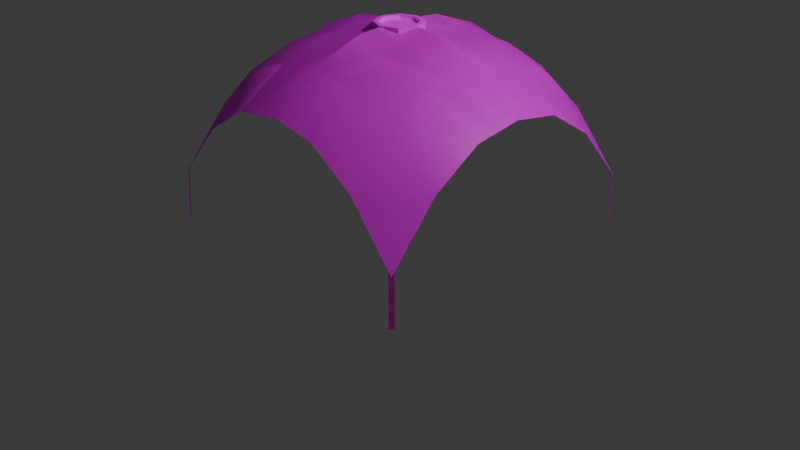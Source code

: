 # Source: broof.blend  (saved by Blender 4.3.34; exported with 4.5.12 LTS)
import bpy
from mathutils import Matrix  # noqa: F401  (used for matrix-valued properties, if any)

bpy.ops.wm.read_factory_settings(use_empty=True)
scene = bpy.context.scene
scene.name = 'Scene'

# ---- collections
col_collection = bpy.data.collections.new('Collection'); scene.collection.children.link(col_collection)

# ---- images (referenced by path relative to the original .blend; pixels are not part of the script)
import os
ASSET_DIR = os.environ.get("B2B_ASSET_DIR", "")  # directory of the original .blend (textures are referenced by path, not embedded)
HERE = os.path.dirname(os.path.abspath(__file__))  # packed textures are extracted next to this script under _unpacked/

def load_image(name, relpath, width, height, colorspace="sRGB"):
    """Load a texture the original file referenced (path relative to the .blend, or extracted next to this script)."""
    p = next((c for c in (os.path.join(HERE, relpath), os.path.join(ASSET_DIR, relpath)) if relpath and os.path.exists(c)), "")
    if p:
        img = bpy.data.images.load(p, check_existing=True)
        img.name = name
    else:  # same state as the original file: an image datablock whose file is absent (Cycles renders it pink)
        img = bpy.data.images.new(name, width, height)
        img.source = "FILE"
        img.filepath = "//" + (relpath or name)
    img.colorspace_settings.name = colorspace
    return img
img_broof_png = load_image('broof.png', 'broof.png', 1024, 1024, 'sRGB')

# ---- materials (node trees are filled in below, after node groups)
mat_material = bpy.data.materials.new('Material')
mat_material.alpha_threshold = 0.0
mat_material.roughness = 0.5
mat_material.line_color = (0.0, 0.0, 0.0, 1.0)

# ---- material node trees
mat_material.use_nodes = True; mat_material.node_tree.nodes.clear()
_N = mat_material.node_tree.nodes; _L = mat_material.node_tree.links
n0 = _N.new('ShaderNodeOutputMaterial'); n0.name = 'Material Output'; n0.location = (300, 300)
n1 = _N.new('ShaderNodeBsdfPrincipled'); n1.name = 'Principled BSDF'; n1.location = (10, 300)
n1.inputs[3].default_value = 1.45
n2 = _N.new('ShaderNodeTexImage'); n2.name = 'Image Texture'; n2.location = (-280, 280)
n2.image = img_broof_png
n2.interpolation = 'Closest'
_L.new(n1.outputs[0], n0.inputs[0])
_L.new(n2.outputs[0], n1.inputs[0])
_L.new(n2.outputs[1], n1.inputs[4])
n0.is_active_output = True

# ---- world
world_world = bpy.data.worlds.new('World'); scene.world = world_world
world_world.use_nodes = True; world_world.node_tree.nodes.clear()
_N = world_world.node_tree.nodes; _L = world_world.node_tree.links
n0 = _N.new('ShaderNodeOutputWorld'); n0.name = 'World Output'; n0.location = (300, 300)
n1 = _N.new('ShaderNodeBackground'); n1.name = 'Background'; n1.location = (10, 300)
n1.inputs[0].default_value = (0.05088, 0.05088, 0.05088, 1.0)
_L.new(n1.outputs[0], n0.inputs[0])
n0.is_active_output = True
world_world.color = (0.05088, 0.05088, 0.05088)
world_world.sun_shadow_jitter_overblur = 0.0

# ---- cameras
cam_camera = bpy.data.cameras.new('Camera')
cam_camera.clip_end = 100.0
cam_camera.ortho_scale = 7.314

# ---- lights
light_light = bpy.data.lights.new('Light', 'POINT')
light_light.energy = 1000.0
light_light.shadow_soft_size = 0.1

# ---- meshes
me_plane = bpy.data.meshes.new('Plane')
me_plane.from_pydata([(-1.5, -1.5, 0.0), (1.5, -1.5, 0.0), (-1.5, 1.5, 0.0), (1.5, 1.5, 0.0), (-1.5, 1.0, 0.5822), (-1.5, 0.5, 0.9015), (-1.5, 0.0, 0.9837), (-1.5, -0.5, 0.9015), (-1.5, -1.0, 0.5822), (-1.0, -1.5, 0.5822), (-0.5, -1.5, 0.9015), (0.0, -1.5, 0.9837), (0.5, -1.5, 0.9015), (1.0, -1.5, 0.5822), (1.5, -1.0, 0.5822), (1.5, -0.5, 0.9015), (1.5, 0.0, 0.9837), (1.5, 0.5, 0.9015), (1.5, 1.0, 0.5822), (1.0, 1.5, 0.5822), (0.5, 1.5, 0.9015), (0.0, 1.5, 0.9837), (-0.5, 1.5, 0.9015), (-1.0, 1.5, 0.5822), (-1.0, -1.0, 1.055), (-1.0, -0.5, 1.236), (-1.0, 0.0, 1.337), (-1.0, 0.5, 1.236), (-1.0, 1.0, 1.055), (-0.5, -1.0, 1.236), (-0.5, -0.5, 1.387), (-0.5, 0.0, 1.521), (-0.5, 0.5, 1.387), (-0.5, 1.0, 1.236), (0.0, -1.0, 1.337), (0.0, -0.5, 1.521), (0.0, 0.5, 1.521), (0.0, 1.0, 1.337), (0.5, -1.0, 1.236), (0.5, -0.5, 1.387), (0.5, 0.0, 1.521), (0.5, 0.5, 1.387), (0.5, 1.0, 1.236), (1.0, -1.0, 1.055), (1.0, -0.5, 1.236), (1.0, 0.0, 1.337), (1.0, 0.5, 1.236), (1.0, 1.0, 1.055), (0.25, -1.5, 0.9426), (0.25, 1.5, 0.9426), (0.25, -1.0, 1.263), (0.25, -0.5, 1.41), (0.25, 0.0, 1.543), (0.25, 0.5, 1.41), (0.25, 1.0, 1.263), (-0.25, -1.5, 0.9426), (-0.25, 1.5, 0.9426), (-0.25, -1.0, 1.263), (-0.25, -0.5, 1.41), (-0.25, 0.0, 1.543), (-0.25, 0.5, 1.41), (-0.25, 1.0, 1.263), (-1.5, -0.25, 0.9426), (1.5, -0.25, 0.9426), (-1.0, -0.25, 1.263), (-0.5, -0.25, 1.41), (0.0, -0.25, 1.543), (0.5, -0.25, 1.41), (1.0, -0.25, 1.263), (0.25, -0.25, 1.432), (-0.25, -0.25, 1.432), (-1.5, 0.25, 0.9426), (1.5, 0.25, 0.9426), (-1.0, 0.25, 1.263), (-0.5, 0.25, 1.41), (0.0, 0.25, 1.543), (0.5, 0.25, 1.41), (1.0, 0.25, 1.263), (0.25, 0.25, 1.432), (-0.25, 0.25, 1.432), (-0.1768, -0.1768, 1.471), (0.1768, -0.1768, 1.497), (0.1768, 0.1768, 1.471), (-0.1768, 0.1768, 1.497), (-1.5, -1.5, 0.0), (1.5, -1.5, 0.0), (-1.5, 1.5, 0.0), (1.5, 1.5, 0.0), (-1.5, 1.0, 0.5822), (-1.5, 0.5, 0.9015), (-1.5, 0.0, 0.9837), (-1.5, -0.5, 0.9015), (-1.5, -1.0, 0.5822), (-1.0, -1.5, 0.5822), (-0.5, -1.5, 0.9015), (0.0, -1.5, 0.9837), (0.5, -1.5, 0.9015), (1.0, -1.5, 0.5822), (1.5, -1.0, 0.5822), (1.5, -0.5, 0.9015), (1.5, 0.0, 0.9837), (1.5, 0.5, 0.9015), (1.5, 1.0, 0.5822), (1.0, 1.5, 0.5822), (0.5, 1.5, 0.9015), (0.0, 1.5, 0.9837), (-0.5, 1.5, 0.9015), (-1.0, 1.5, 0.5822), (-1.0, -1.0, 1.055), (-1.0, -0.5, 1.236), (-1.0, 0.0, 1.337), (-1.0, 0.5, 1.236), (-1.0, 1.0, 1.055), (-0.5, -1.0, 1.236), (-0.5, -0.5, 1.387), (-0.5, 0.0, 1.521), (-0.5, 0.5, 1.387), (-0.5, 1.0, 1.236), (0.0, -1.0, 1.337), (0.0, -0.5, 1.521), (0.0, 0.5, 1.521), (0.0, 1.0, 1.337), (0.5, -1.0, 1.236), (0.5, -0.5, 1.387), (0.5, 0.0, 1.521), (0.5, 0.5, 1.387), (0.5, 1.0, 1.236), (1.0, -1.0, 1.055), (1.0, -0.5, 1.236), (1.0, 0.0, 1.337), (1.0, 0.5, 1.236), (1.0, 1.0, 1.055), (0.25, -1.5, 0.9426), (0.25, 1.5, 0.9426), (0.25, -1.0, 1.263), (0.25, -0.5, 1.41), (0.25, 0.0, 1.543), (0.25, 0.5, 1.41), (0.25, 1.0, 1.263), (-0.25, -1.5, 0.9426), (-0.25, 1.5, 0.9426), (-0.25, -1.0, 1.263), (-0.25, -0.5, 1.41), (-0.25, 0.0, 1.543), (-0.25, 0.5, 1.41), (-0.25, 1.0, 1.263), (-1.5, -0.25, 0.9426), (1.5, -0.25, 0.9426), (-1.0, -0.25, 1.263), (-0.5, -0.25, 1.41), (0.0, -0.25, 1.543), (0.5, -0.25, 1.41), (1.0, -0.25, 1.263), (0.25, -0.25, 1.432), (-0.25, -0.25, 1.432), (-1.5, 0.25, 0.9426), (1.5, 0.25, 0.9426), (-1.0, 0.25, 1.263), (-0.5, 0.25, 1.41), (0.0, 0.25, 1.543), (0.5, 0.25, 1.41), (1.0, 0.25, 1.263), (0.25, 0.25, 1.432), (-0.25, 0.25, 1.432), (-0.1768, -0.1768, 1.471), (0.1768, -0.1768, 1.497), (0.1768, 0.1768, 1.471), (-0.1768, 0.1768, 1.497), (0.0, 0.201, 1.471), (0.0, 0.201, 1.553), (0.1421, 0.1421, 1.471), (0.1421, 0.1421, 1.553), (0.201, 0.0, 1.471), (0.201, 0.0, 1.553), (0.1421, -0.1421, 1.471), (0.1421, -0.1421, 1.553), (0.0, -0.201, 1.471), (0.0, -0.201, 1.553), (-0.1421, -0.1421, 1.471), (-0.1421, -0.1421, 1.553), (-0.201, 0.0, 1.471), (-0.201, 0.0, 1.553), (-0.1421, 0.1421, 1.471), (-0.1421, 0.1421, 1.553), (0.0, 0.25, 1.471), (0.1768, 0.1768, 1.471), (0.1768, 0.1768, 1.553), (0.0, 0.25, 1.553), (0.25, 0.0, 1.471), (0.25, 0.0, 1.553), (0.1768, -0.1768, 1.471), (0.1768, -0.1768, 1.553), (0.0, -0.25, 1.471), (0.0, -0.25, 1.553), (-0.1768, -0.1768, 1.471), (-0.1768, -0.1768, 1.553), (-0.25, 0.0, 1.471), (-0.25, 0.0, 1.553), (-0.1768, 0.1768, 1.471), (-0.1768, 0.1768, 1.553), (1.453e-09, 0.201, 1.507), (0.1421, 0.1421, 1.507), (0.1421, 0.1421, 1.517), (5.813e-09, 0.201, 1.517), (0.201, 0.0, 1.507), (0.201, 0.0, 1.517), (0.1421, -0.1421, 1.507), (0.1421, -0.1421, 1.517), (1.453e-09, -0.201, 1.507), (5.813e-09, -0.201, 1.517), (-0.1421, -0.1421, 1.507), (-0.1421, -0.1421, 1.517), (-0.201, 0.0, 1.507), (-0.201, 0.0, 1.517), (-0.1421, 0.1421, 1.507), (-0.1421, 0.1421, 1.517)], [], [(47, 18, 3, 19), (4, 28, 23, 2), (28, 33, 22, 23), (61, 37, 21, 56), (54, 42, 20, 49), (42, 47, 19, 20), (0, 9, 24, 8), (8, 24, 25, 7), (62, 64, 26, 6), (71, 73, 27, 5), (5, 27, 28, 4), (9, 10, 29, 24), (24, 29, 30, 25), (64, 65, 31, 26), (73, 74, 32, 27), (27, 32, 33, 28), (55, 11, 34, 57), (57, 34, 35, 58), (59, 70, 66, 80), (79, 75, 36, 60), (60, 36, 37, 61), (48, 12, 38, 50), (50, 38, 39, 51), (69, 67, 40, 52), (78, 76, 41, 53), (53, 41, 42, 54), (12, 13, 43, 38), (38, 43, 44, 39), (67, 68, 45, 40), (76, 77, 46, 41), (41, 46, 47, 42), (13, 1, 14, 43), (43, 14, 15, 44), (68, 63, 16, 45), (77, 72, 17, 46), (46, 17, 18, 47), (36, 53, 54, 37), (75, 78, 53, 36), (66, 69, 52, 81), (34, 50, 51, 35), (11, 48, 50, 34), (37, 54, 49, 21), (32, 60, 61, 33), (74, 79, 60, 32), (65, 70, 59, 31), (29, 57, 58, 30), (10, 55, 57, 29), (33, 61, 56, 22), (30, 58, 70, 65), (35, 51, 69, 66), (44, 15, 63, 68), (39, 44, 68, 67), (51, 39, 67, 69), (58, 35, 66, 70), (25, 30, 65, 64), (7, 25, 64, 62), (31, 59, 79, 74), (52, 78, 75, 82), (45, 16, 72, 77), (40, 45, 77, 76), (52, 40, 76, 78), (75, 79, 59, 83), (26, 31, 74, 73), (6, 26, 73, 71), (131, 103, 87, 102), (88, 86, 107, 112), (112, 107, 106, 117), (145, 140, 105, 121), (138, 133, 104, 126), (126, 104, 103, 131), (84, 92, 108, 93), (92, 91, 109, 108), (146, 90, 110, 148), (155, 89, 111, 157), (89, 88, 112, 111), (93, 108, 113, 94), (108, 109, 114, 113), (148, 110, 115, 149), (157, 111, 116, 158), (111, 112, 117, 116), (139, 141, 118, 95), (141, 142, 119, 118), (143, 164, 150, 154), (163, 144, 120, 159), (144, 145, 121, 120), (132, 134, 122, 96), (134, 135, 123, 122), (153, 136, 124, 151), (162, 137, 125, 160), (137, 138, 126, 125), (96, 122, 127, 97), (122, 123, 128, 127), (151, 124, 129, 152), (160, 125, 130, 161), (125, 126, 131, 130), (97, 127, 98, 85), (127, 128, 99, 98), (152, 129, 100, 147), (161, 130, 101, 156), (130, 131, 102, 101), (120, 121, 138, 137), (159, 120, 137, 162), (150, 165, 136, 153), (118, 119, 135, 134), (95, 118, 134, 132), (121, 105, 133, 138), (116, 117, 145, 144), (158, 116, 144, 163), (149, 115, 143, 154), (113, 114, 142, 141), (94, 113, 141, 139), (117, 106, 140, 145), (114, 149, 154, 142), (119, 150, 153, 135), (128, 152, 147, 99), (123, 151, 152, 128), (135, 153, 151, 123), (142, 154, 150, 119), (109, 148, 149, 114), (91, 146, 148, 109), (115, 158, 163, 143), (136, 166, 159, 162), (129, 161, 156, 100), (124, 160, 161, 129), (136, 162, 160, 124), (159, 167, 143, 163), (110, 157, 158, 115), (90, 155, 157, 110), (184, 187, 186, 185), (185, 186, 189, 188), (188, 189, 191, 190), (190, 191, 193, 192), (192, 193, 195, 194), (194, 195, 197, 196), (181, 179, 211, 213), (196, 197, 199, 198), (198, 199, 187, 184), (173, 171, 202, 205), (170, 168, 184, 185), (169, 171, 186, 187), (172, 170, 185, 188), (171, 173, 189, 186), (174, 172, 188, 190), (173, 175, 191, 189), (176, 174, 190, 192), (175, 177, 193, 191), (178, 176, 192, 194), (177, 179, 195, 193), (180, 178, 194, 196), (179, 181, 197, 195), (182, 180, 196, 198), (181, 183, 199, 197), (168, 182, 198, 184), (183, 169, 187, 199), (172, 174, 206, 204), (180, 182, 214, 212), (175, 173, 205, 207), (183, 181, 213, 215), (174, 176, 208, 206), (182, 168, 200, 214), (177, 175, 207, 209), (168, 170, 201, 200), (169, 183, 215, 203), (176, 178, 210, 208), (171, 169, 203, 202), (179, 177, 209, 211), (170, 172, 204, 201), (178, 180, 212, 210)])
me_plane.polygons.foreach_set('use_smooth', [1, 1, 1, 1, 1, 1, 1, 1, 1, 1, 1, 1, 1, 1, 1, 1, 1, 1, 1, 1, 1, 1, 1, 1, 1, 1, 1, 1, 1, 1, 1, 1, 1, 1, 1, 1, 1, 1, 1, 1, 1, 1, 1, 1, 1, 1, 1, 1, 1, 1, 1, 1, 1, 1, 1, 1, 1, 1, 1, 1, 1, 1, 1, 1, 1, 1, 1, 1, 1, 1, 1, 1, 1, 1, 1, 1, 1, 1, 1, 1, 1, 1, 1, 1, 1, 1, 1, 1, 1, 1, 1, 1, 1, 1, 1, 1, 1, 1, 1, 1, 1, 1, 1, 1, 1, 1, 1, 1, 1, 1, 1, 1, 1, 1, 1, 1, 1, 1, 1, 1, 1, 1, 1, 1, 1, 1, 1, 1, 0, 0, 0, 0, 0, 0, 0, 0, 0, 0, 0, 0, 0, 0, 0, 0, 0, 0, 0, 0, 0, 0, 0, 0, 0, 0, 0, 0, 0, 0, 0, 0, 0, 0, 0, 0, 0, 0, 0, 0])
_k = set([(26, 31), (31, 59), (34, 35), (35, 66), (36, 37), (36, 75), (40, 45), (40, 52), (110, 115), (115, 143), (118, 119), (119, 150), (120, 121), (120, 159), (124, 129), (124, 136)])
me_plane.attributes.new('sharp_edge', 'BOOLEAN', 'EDGE').data.foreach_set('value', [ (min(e.vertices), max(e.vertices)) in _k for e in me_plane.edges])
_uv = me_plane.uv_layers.new(name='UVMap')
_uv.uv.foreach_set('vector', [0.0, 0.0, 0.3333, 0.0, 0.3333, 1.0, 0.0, 1.0, 0.0, 0.0, 0.3333, 0.0, 0.3333, 1.0, 0.0, 1.0, 0.0, 0.0, 0.3333, 0.0, 0.3333, 1.0, 0.0, 1.0, 0.0, 0.0, 0.3333, 0.0, 0.3333, 1.0, 0.0, 1.0, 0.0, 0.0, 0.3333, 0.0, 0.3333, 1.0, 0.0, 1.0, 0.0, 0.0, 0.3333, 0.0, 0.3333, 1.0, 0.0, 1.0, 0.0, 0.0, 0.3333, 0.0, 0.3333, 1.0, 0.0, 1.0, 0.0, 0.0, 0.3333, 0.0, 0.3333, 1.0, 0.0, 1.0, 0.0, 0.0, 0.3333, 0.0, 0.3333, 1.0, 0.0, 1.0, 0.0, 0.0, 0.3333, 0.0, 0.3333, 1.0, 0.0, 1.0, 0.0, 0.0, 0.3333, 0.0, 0.3333, 1.0, 0.0, 1.0, 0.0, 0.0, 0.3333, 0.0, 0.3333, 1.0, 0.0, 1.0, 0.0, 0.0, 0.3333, 0.0, 0.3333, 1.0, 0.0, 1.0, 0.0, 0.0, 0.3333, 0.0, 0.3333, 1.0, 0.0, 1.0, 0.0, 0.0, 0.3333, 0.0, 0.3333, 1.0, 0.0, 1.0, 0.0, 0.0, 0.3333, 0.0, 0.3333, 1.0, 0.0, 1.0, 0.0, 0.0, 0.3333, 0.0, 0.3333, 1.0, 0.0, 1.0, 0.0, 0.0, 0.3333, 0.0, 0.3333, 1.0, 0.0, 1.0, 0.0, 0.0, 0.3333, 0.0, 0.3333, 1.0, 0.0, 1.0, 0.0, 0.0, 0.3333, 0.0, 0.3333, 1.0, 0.0, 1.0, 0.0, 0.0, 0.3333, 0.0, 0.3333, 1.0, 0.0, 1.0, 0.0, 0.0, 0.3333, 0.0, 0.3333, 1.0, 0.0, 1.0, 0.0, 0.0, 0.3333, 0.0, 0.3333, 1.0, 0.0, 1.0, 0.0, 0.0, 0.3333, 0.0, 0.3333, 1.0, 0.0, 1.0, 0.0, 0.0, 0.3333, 0.0, 0.3333, 1.0, 0.0, 1.0, 0.0, 0.0, 0.3333, 0.0, 0.3333, 1.0, 0.0, 1.0, 0.0, 0.0, 0.3333, 0.0, 0.3333, 1.0, 0.0, 1.0, 0.0, 0.0, 0.3333, 0.0, 0.3333, 1.0, 0.0, 1.0, 0.0, 0.0, 0.3333, 0.0, 0.3333, 1.0, 0.0, 1.0, 0.0, 0.0, 0.3333, 0.0, 0.3333, 1.0, 0.0, 1.0, 0.0, 0.0, 0.3333, 0.0, 0.3333, 1.0, 0.0, 1.0, 0.0, 0.0, 0.3333, 0.0, 0.3333, 1.0, 0.0, 1.0, 0.0, 0.0, 0.3333, 0.0, 0.3333, 1.0, 0.0, 1.0, 0.0, 0.0, 0.3333, 0.0, 0.3333, 1.0, 0.0, 1.0, 0.0, 0.0, 0.3333, 0.0, 0.3333, 1.0, 0.0, 1.0, 0.0, 0.0, 0.3333, 0.0, 0.3333, 1.0, 0.0, 1.0, 0.0, 0.0, 0.3333, 0.0, 0.3333, 1.0, 0.0, 1.0, 0.0, 0.0, 0.3333, 0.0, 0.3333, 1.0, 0.0, 1.0, 0.0, 0.0, 0.3333, 0.0, 0.3333, 1.0, 0.0, 1.0, 0.0, 0.0, 0.3333, 0.0, 0.3333, 1.0, 0.0, 1.0, 0.0, 0.0, 0.3333, 0.0, 0.3333, 1.0, 0.0, 1.0, 0.0, 0.0, 0.3333, 0.0, 0.3333, 1.0, 0.0, 1.0, 0.0, 0.0, 0.3333, 0.0, 0.3333, 1.0, 0.0, 1.0, 0.0, 0.0, 0.3333, 0.0, 0.3333, 1.0, 0.0, 1.0, 0.0, 0.0, 0.3333, 0.0, 0.3333, 1.0, 0.0, 1.0, 0.0, 0.0, 0.3333, 0.0, 0.3333, 1.0, 0.0, 1.0, 0.0, 0.0, 0.3333, 0.0, 0.3333, 1.0, 0.0, 1.0, 0.0, 0.0, 0.3333, 0.0, 0.3333, 1.0, 0.0, 1.0, 0.0, 0.0, 0.3333, 0.0, 0.3333, 1.0, 0.0, 1.0, 0.0, 0.0, 0.3333, 0.0, 0.3333, 1.0, 0.0, 1.0, 0.0, 0.0, 0.3333, 0.0, 0.3333, 1.0, 0.0, 1.0, 0.0, 0.0, 0.3333, 0.0, 0.3333, 1.0, 0.0, 1.0, 0.0, 0.0, 0.3333, 0.0, 0.3333, 1.0, 0.0, 1.0, 0.0, 0.0, 0.3333, 0.0, 0.3333, 1.0, 0.0, 1.0, 0.0, 0.0, 0.3333, 0.0, 0.3333, 1.0, 0.0, 1.0, 0.0, 0.0, 0.3333, 0.0, 0.3333, 1.0, 0.0, 1.0, 0.0, 0.0, 0.3333, 0.0, 0.3333, 1.0, 0.0, 1.0, 0.0, 0.0, 0.3333, 0.0, 0.3333, 1.0, 0.0, 1.0, 0.0, 0.0, 0.3333, 0.0, 0.3333, 1.0, 0.0, 1.0, 0.0, 0.0, 0.3333, 0.0, 0.3333, 1.0, 0.0, 1.0, 0.0, 0.0, 0.3333, 0.0, 0.3333, 1.0, 0.0, 1.0, 0.0, 0.0, 0.3333, 0.0, 0.3333, 1.0, 0.0, 1.0, 0.0, 0.0, 0.3333, 0.0, 0.3333, 1.0, 0.0, 1.0, 0.0, 0.0, 0.3333, 0.0, 0.3333, 1.0, 0.0, 1.0, 0.0, 0.0, 0.3333, 0.0, 0.3333, 1.0, 0.0, 1.0, 0.0, 0.0, 0.3333, 0.0, 0.3333, 1.0, 0.0, 1.0, 0.0, 0.0, 0.3333, 0.0, 0.3333, 1.0, 0.0, 1.0, 0.0, 0.0, 0.3333, 0.0, 0.3333, 1.0, 0.0, 1.0, 0.0, 0.0, 0.3333, 0.0, 0.3333, 1.0, 0.0, 1.0, 0.0, 0.0, 0.3333, 0.0, 0.3333, 1.0, 0.0, 1.0, 0.0, 0.0, 0.3333, 0.0, 0.3333, 1.0, 0.0, 1.0, 0.0, 0.0, 0.3333, 0.0, 0.3333, 1.0, 0.0, 1.0, 0.0, 0.0, 0.3333, 0.0, 0.3333, 1.0, 0.0, 1.0, 0.0, 0.0, 0.3333, 0.0, 0.3333, 1.0, 0.0, 1.0, 0.0, 0.0, 0.3333, 0.0, 0.3333, 1.0, 0.0, 1.0, 0.0, 0.0, 0.3333, 0.0, 0.3333, 1.0, 0.0, 1.0, 0.0, 0.0, 0.3333, 0.0, 0.3333, 1.0, 0.0, 1.0, 0.0, 0.0, 0.3333, 0.0, 0.3333, 1.0, 0.0, 1.0, 0.0, 0.0, 0.3333, 0.0, 0.3333, 1.0, 0.0, 1.0, 0.0, 0.0, 0.3333, 0.0, 0.3333, 1.0, 0.0, 1.0, 0.0, 0.0, 0.3333, 0.0, 0.3333, 1.0, 0.0, 1.0, 0.0, 0.0, 0.3333, 0.0, 0.3333, 1.0, 0.0, 1.0, 0.0, 0.0, 0.3333, 0.0, 0.3333, 1.0, 0.0, 1.0, 0.0, 0.0, 0.3333, 0.0, 0.3333, 1.0, 0.0, 1.0, 0.0, 0.0, 0.3333, 0.0, 0.3333, 1.0, 0.0, 1.0, 0.0, 0.0, 0.3333, 0.0, 0.3333, 1.0, 0.0, 1.0, 0.0, 0.0, 0.3333, 0.0, 0.3333, 1.0, 0.0, 1.0, 0.0, 0.0, 0.3333, 0.0, 0.3333, 1.0, 0.0, 1.0, 0.0, 0.0, 0.3333, 0.0, 0.3333, 1.0, 0.0, 1.0, 0.0, 0.0, 0.3333, 0.0, 0.3333, 1.0, 0.0, 1.0, 0.0, 0.0, 0.3333, 0.0, 0.3333, 1.0, 0.0, 1.0, 0.0, 0.0, 0.3333, 0.0, 0.3333, 1.0, 0.0, 1.0, 0.0, 0.0, 0.3333, 0.0, 0.3333, 1.0, 0.0, 1.0, 0.0, 0.0, 0.3333, 0.0, 0.3333, 1.0, 0.0, 1.0, 0.0, 0.0, 0.3333, 0.0, 0.3333, 1.0, 0.0, 1.0, 0.0, 0.0, 0.3333, 0.0, 0.3333, 1.0, 0.0, 1.0, 0.0, 0.0, 0.3333, 0.0, 0.3333, 1.0, 0.0, 1.0, 0.0, 0.0, 0.3333, 0.0, 0.3333, 1.0, 0.0, 1.0, 0.0, 0.0, 0.3333, 0.0, 0.3333, 1.0, 0.0, 1.0, 0.0, 0.0, 0.3333, 0.0, 0.3333, 1.0, 0.0, 1.0, 0.0, 0.0, 0.3333, 0.0, 0.3333, 1.0, 0.0, 1.0, 0.0, 0.0, 0.3333, 0.0, 0.3333, 1.0, 0.0, 1.0, 0.0, 0.0, 0.3333, 0.0, 0.3333, 1.0, 0.0, 1.0, 0.0, 0.0, 0.3333, 0.0, 0.3333, 1.0, 0.0, 1.0, 0.0, 0.0, 0.3333, 0.0, 0.3333, 1.0, 0.0, 1.0, 0.0, 0.0, 0.3333, 0.0, 0.3333, 1.0, 0.0, 1.0, 0.0, 0.0, 0.3333, 0.0, 0.3333, 1.0, 0.0, 1.0, 0.0, 0.0, 0.3333, 0.0, 0.3333, 1.0, 0.0, 1.0, 0.0, 0.0, 0.3333, 0.0, 0.3333, 1.0, 0.0, 1.0, 0.0, 0.0, 0.3333, 0.0, 0.3333, 1.0, 0.0, 1.0, 0.0, 0.0, 0.3333, 0.0, 0.3333, 1.0, 0.0, 1.0, 0.0, 0.0, 0.3333, 0.0, 0.3333, 1.0, 0.0, 1.0, 0.0, 0.0, 0.3333, 0.0, 0.3333, 1.0, 0.0, 1.0, 0.0, 0.0, 0.3333, 0.0, 0.3333, 1.0, 0.0, 1.0, 0.0, 0.0, 0.3333, 0.0, 0.3333, 1.0, 0.0, 1.0, 0.0, 0.0, 0.3333, 0.0, 0.3333, 1.0, 0.0, 1.0, 0.0, 0.0, 0.3333, 0.0, 0.3333, 1.0, 0.0, 1.0, 0.0, 0.0, 0.3333, 0.0, 0.3333, 1.0, 0.0, 1.0, 0.0, 0.0, 0.3333, 0.0, 0.3333, 1.0, 0.0, 1.0, 0.0, 0.0, 0.3333, 0.0, 0.3333, 1.0, 0.0, 1.0, 0.0, 0.0, 0.3333, 0.0, 0.3333, 1.0, 0.0, 1.0, 0.0, 0.0, 0.3333, 0.0, 0.3333, 1.0, 0.0, 1.0, 0.0, 0.0, 0.3333, 0.0, 0.3333, 1.0, 0.0, 1.0, 0.0, 0.0, 0.3333, 0.0, 0.3333, 1.0, 0.0, 1.0, 0.0, 0.0, 0.3333, 0.0, 0.3333, 1.0, 0.0, 1.0, 0.0, 0.0, 0.3333, 0.0, 0.3333, 1.0, 0.0, 1.0, 0.0, 0.0, 0.3333, 0.0, 0.3333, 1.0, 0.0, 1.0, 0.0, 0.0, 0.3333, 0.0, 0.3333, 1.0, 0.0, 1.0, 0.0, 0.0, 0.3333, 0.0, 0.3333, 1.0, 0.0, 1.0, 0.0, 0.0, 0.3333, 0.0, 0.3333, 1.0, 0.0, 1.0, 0.0, 0.0, 0.3333, 0.0, 0.3333, 1.0, 0.0, 1.0, 0.0, 0.0, 0.3333, 0.0, 0.3333, 1.0, 0.0, 1.0, 0.0, 0.0, 0.3333, 0.0, 0.3333, 1.0, 0.0, 1.0, 0.0, 0.0, 0.3333, 0.0, 0.3333, 1.0, 0.0, 1.0, 0.0, 0.0, 0.3333, 0.0, 0.3333, 1.0, 0.0, 1.0, 0.0, 0.0, 0.3333, 0.0, 0.3333, 1.0, 0.0, 1.0, 0.0, 0.0, 0.3333, 0.0, 0.3333, 1.0, 0.0, 1.0, 0.0, 0.0, 0.3333, 0.0, 0.3333, 1.0, 0.0, 1.0, 0.0, 0.0, 0.3333, 0.0, 0.3333, 1.0, 0.0, 1.0, 0.0, 0.0, 0.3333, 0.0, 0.3333, 1.0, 0.0, 1.0, 0.0, 0.0, 0.3333, 0.0, 0.3333, 1.0, 0.0, 1.0, 0.0, 0.0, 0.3333, 0.0, 0.3333, 1.0, 0.0, 1.0, 0.0, 0.0, 0.3333, 0.0, 0.3333, 1.0, 0.0, 1.0, 0.0, 0.0, 0.3333, 0.0, 0.3333, 1.0, 0.0, 1.0, 0.0, 0.0, 0.3333, 0.0, 0.3333, 1.0, 0.0, 1.0, 0.0, 0.0, 0.3333, 0.0, 0.3333, 1.0, 0.0, 1.0, 0.0, 0.0, 0.3333, 0.0, 0.3333, 1.0, 0.0, 1.0, 0.0, 0.0, 0.3333, 0.0, 0.3333, 1.0, 0.0, 1.0, 0.0, 0.0, 0.3333, 0.0, 0.3333, 1.0, 0.0, 1.0, 0.0, 0.0, 0.3333, 0.0, 0.3333, 1.0, 0.0, 1.0, 0.0, 0.0, 0.3333, 0.0, 0.3333, 1.0, 0.0, 1.0, 0.0, 0.0, 0.3333, 0.0, 0.3333, 1.0, 0.0, 1.0, 0.0, 0.0, 0.3333, 0.0, 0.3333, 1.0, 0.0, 1.0, 0.0, 0.0, 0.3333, 0.0, 0.3333, 1.0, 0.0, 1.0, 0.0, 0.0, 0.3333, 0.0, 0.3333, 1.0, 0.0, 1.0, 0.0, 0.0, 0.3333, 0.0, 0.3333, 1.0, 0.0, 1.0, 0.0, 0.0, 0.3333, 0.0, 0.3333, 1.0, 0.0, 1.0, 0.0, 0.0, 0.3333, 0.0, 0.3333, 1.0, 0.0, 1.0, 0.0, 0.0, 0.3333, 0.0, 0.3333, 1.0, 0.0, 1.0, 0.0, 0.0, 0.3333, 0.0, 0.3333, 1.0, 0.0, 1.0, 0.0, 0.0, 0.3333, 0.0, 0.3333, 1.0, 0.0, 1.0, 0.0, 0.0, 0.3333, 0.0, 0.3333, 1.0, 0.0, 1.0, 0.0, 0.0, 0.3333, 0.0, 0.3333, 1.0, 0.0, 1.0, 0.0, 0.0, 0.3333, 0.0, 0.3333, 1.0, 0.0, 1.0, 0.0, 0.0, 0.3333, 0.0, 0.3333, 1.0, 0.0, 1.0, 0.0, 0.0, 0.3333, 0.0, 0.3333, 1.0, 0.0, 1.0, 0.0, 0.0, 0.3333, 0.0, 0.3333, 1.0, 0.0, 1.0, 0.0, 0.0, 0.3333, 0.0, 0.3333, 1.0, 0.0, 1.0])
me_plane.materials.append(mat_material)
me_plane.update()
me_cylinder_001 = bpy.data.meshes.new('Cylinder.001')
me_cylinder_001.from_pydata([(2.906e-09, 0.402, 0.2589), (0.2842, 0.2842, 0.2589), (0.2842, 0.2842, 0.3626), (1.163e-08, 0.402, 0.3626), (0.402, 0.0, 0.2589), (0.402, 0.0, 0.3626), (0.2842, -0.2842, 0.2589), (0.2842, -0.2842, 0.3626), (2.906e-09, -0.402, 0.2589), (1.163e-08, -0.402, 0.3626), (-0.2842, -0.2842, 0.2589), (-0.2842, -0.2842, 0.3626), (-0.402, 0.0, 0.2589), (-0.402, 0.0, 0.3626), (-0.2842, 0.2842, 0.2589), (-0.2842, 0.2842, 0.3626)], [], [(7, 5, 13), (10, 12, 14), (5, 2, 3), (3, 15, 5), (15, 13, 5), (13, 11, 9), (9, 7, 13), (14, 0, 6), (0, 1, 6), (1, 4, 6), (6, 8, 14), (8, 10, 14)])
_uv = me_cylinder_001.uv_layers.new(name='UVMap')
_uv.uv.foreach_set('vector', [0.6667, 0.0, 1.0, 0.0, 1.0, 1.0, 0.6667, 0.0, 1.0, 0.0, 1.0, 1.0, 0.6667, 0.0, 1.0, 0.0, 1.0, 1.0, 0.6667, 0.0, 1.0, 0.0, 1.0, 1.0, 0.6667, 0.0, 1.0, 0.0, 1.0, 1.0, 0.6667, 0.0, 1.0, 0.0, 1.0, 1.0, 0.6667, 0.0, 1.0, 0.0, 1.0, 1.0, 0.6667, 0.0, 1.0, 0.0, 1.0, 1.0, 0.6667, 0.0, 1.0, 0.0, 1.0, 1.0, 0.6667, 0.0, 1.0, 0.0, 1.0, 1.0, 0.6667, 0.0, 1.0, 0.0, 1.0, 1.0, 0.6667, 0.0, 1.0, 0.0, 1.0, 1.0])
me_cylinder_001.materials.append(mat_material)
me_cylinder_001.update()
me_plane_001 = bpy.data.meshes.new('Plane.001')
me_plane_001.from_pydata([(1.482, 1.518, 0.0), (1.518, 1.482, 0.0), (1.462, 1.498, 0.55), (1.498, 1.462, 0.55), (-1.518, 1.482, 0.0), (-1.482, 1.518, 0.0), (-1.498, 1.462, 0.55), (-1.462, 1.498, 0.55), (-1.482, -1.518, 0.0), (-1.518, -1.482, 0.0), (-1.462, -1.498, 0.55), (-1.498, -1.462, 0.55), (1.518, -1.482, 0.0), (1.482, -1.518, 0.0), (1.498, -1.462, 0.55), (1.462, -1.498, 0.55), (1.482, 1.518, 0.0), (1.518, 1.482, 0.0), (1.462, 1.498, 0.55), (1.498, 1.462, 0.55), (-1.518, 1.482, 0.0), (-1.482, 1.518, 0.0), (-1.498, 1.462, 0.55), (-1.462, 1.498, 0.55), (-1.482, -1.518, 0.0), (-1.518, -1.482, 0.0), (-1.462, -1.498, 0.55), (-1.498, -1.462, 0.55), (1.518, -1.482, 0.0), (1.482, -1.518, 0.0), (1.498, -1.462, 0.55), (1.462, -1.498, 0.55)], [], [(0, 1, 3, 2), (4, 5, 7, 6), (8, 9, 11, 10), (12, 13, 15, 14), (16, 18, 19, 17), (20, 22, 23, 21), (24, 26, 27, 25), (28, 30, 31, 29)])
_uv = me_plane_001.uv_layers.new(name='UVMap')
_uv.uv.foreach_set('vector', [0.3333, 0.0, 0.6667, 0.0, 0.6667, 1.0, 0.3333, 1.0, 0.3333, 0.0, 0.6667, 0.0, 0.6667, 1.0, 0.3333, 1.0, 0.3333, 0.0, 0.6667, 0.0, 0.6667, 1.0, 0.3333, 1.0, 0.3333, 0.0, 0.6667, 0.0, 0.6667, 1.0, 0.3333, 1.0, 0.3333, 0.0, 0.3333, 1.0, 0.6667, 1.0, 0.6667, 0.0, 0.3333, 0.0, 0.3333, 1.0, 0.6667, 1.0, 0.6667, 0.0, 0.3333, 0.0, 0.3333, 1.0, 0.6667, 1.0, 0.6667, 0.0, 0.3333, 0.0, 0.3333, 1.0, 0.6667, 1.0, 0.6667, 0.0])
me_plane_001.materials.append(mat_material)
me_plane_001.update()

# ---- objects
ob_light = bpy.data.objects.new('Light', light_light)
ob_camera = bpy.data.objects.new('Camera', cam_camera)
ob_broof = bpy.data.objects.new('broof', me_plane)
ob_transparent = bpy.data.objects.new('transparent', me_cylinder_001)
ob_poles = bpy.data.objects.new('poles', me_plane_001)

# ---- transforms, parenting, visibility, modifiers, constraints
ob_light.location = (4.076, 1.005, 5.904)
ob_light.rotation_euler = (0.6503, 0.05522, 1.866)
ob_light.lock_rotations_4d = False
ob_light.empty_display_type = 'ARROWS'
ob_light.color = (0.0, 0.0, 0.0, 0.0)
ob_light.lineart.crease_threshold = 0.0
ob_camera.location = (7.359, -6.926, 4.958)
ob_camera.rotation_euler = (1.109, 0.0, 0.8149)
ob_camera.lock_rotations_4d = False
ob_camera.empty_display_type = 'ARROWS'
ob_camera.color = (0.0, 0.0, 0.0, 0.0)
ob_camera.display_type = 'WIRE'
ob_camera.lineart.crease_threshold = 0.0
ob_broof.location = (0.0, 0.0, 0.5)
ob_transparent.location = (0.0, 0.0, 1.981)
ob_transparent.scale = (0.5, 0.5, 0.1)
ob_poles.location = (0.0, 0.0, 0.0)

# ---- collection membership
col_collection.objects.link(ob_light)
col_collection.objects.link(ob_camera)
col_collection.objects.link(ob_broof)
col_collection.objects.link(ob_transparent)
col_collection.objects.link(ob_poles)

# ---- scene / render settings (as saved in the file)
scene.camera = ob_camera
scene.frame_start = 1; scene.frame_end = 250; scene.frame_set(1)
scene.render.engine = 'BLENDER_EEVEE_NEXT'
bpy.context.view_layer.update()
